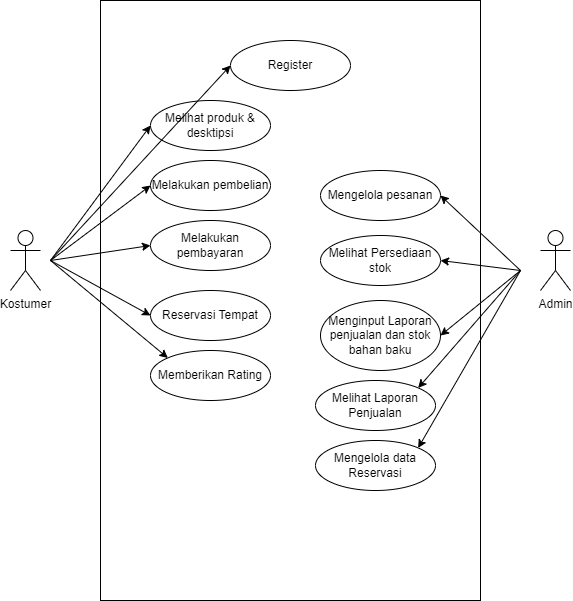

The diagram above was exported from draw.io. Its source (the exported page's mxGraphModel, read from the mxfile embedded in the PNG):
<mxGraphModel dx="915" dy="1493" grid="1" gridSize="10" guides="1" tooltips="1" connect="1" arrows="1" fold="1" page="1" pageScale="1" pageWidth="850" pageHeight="1100" math="0" shadow="0">
  <root>
    <mxCell id="0" />
    <mxCell id="1" parent="0" />
    <mxCell id="BA-g1rveYZCfefvjDj-z-1" value="Kostumer" style="shape=umlActor;verticalLabelPosition=bottom;verticalAlign=top;html=1;outlineConnect=0;" parent="1" vertex="1">
      <mxGeometry x="120" y="220" width="30" height="60" as="geometry" />
    </mxCell>
    <mxCell id="BA-g1rveYZCfefvjDj-z-5" value="" style="rounded=0;whiteSpace=wrap;html=1;" parent="1" vertex="1">
      <mxGeometry x="210" y="-10" width="380" height="600" as="geometry" />
    </mxCell>
    <mxCell id="BA-g1rveYZCfefvjDj-z-7" value="Register" style="ellipse;whiteSpace=wrap;html=1;" parent="1" vertex="1">
      <mxGeometry x="340" y="30" width="120" height="50" as="geometry" />
    </mxCell>
    <mxCell id="BA-g1rveYZCfefvjDj-z-8" value="Melihat produk &amp;amp; desktipsi" style="ellipse;whiteSpace=wrap;html=1;" parent="1" vertex="1">
      <mxGeometry x="260" y="90" width="120" height="50" as="geometry" />
    </mxCell>
    <mxCell id="BA-g1rveYZCfefvjDj-z-9" value="Melakukan pembelian" style="ellipse;whiteSpace=wrap;html=1;" parent="1" vertex="1">
      <mxGeometry x="260" y="150" width="120" height="50" as="geometry" />
    </mxCell>
    <mxCell id="BA-g1rveYZCfefvjDj-z-11" value="Melakukan pembayaran" style="ellipse;whiteSpace=wrap;html=1;" parent="1" vertex="1">
      <mxGeometry x="260" y="210" width="120" height="50" as="geometry" />
    </mxCell>
    <mxCell id="BA-g1rveYZCfefvjDj-z-13" value="Mengelola pesanan" style="ellipse;whiteSpace=wrap;html=1;" parent="1" vertex="1">
      <mxGeometry x="430" y="160" width="120" height="50" as="geometry" />
    </mxCell>
    <mxCell id="BA-g1rveYZCfefvjDj-z-14" value="Admin" style="shape=umlActor;verticalLabelPosition=bottom;verticalAlign=top;html=1;outlineConnect=0;" parent="1" vertex="1">
      <mxGeometry x="650" y="220" width="30" height="60" as="geometry" />
    </mxCell>
    <mxCell id="BA-g1rveYZCfefvjDj-z-16" value="Melihat Persediaan stok" style="ellipse;whiteSpace=wrap;html=1;" parent="1" vertex="1">
      <mxGeometry x="430" y="225" width="120" height="50" as="geometry" />
    </mxCell>
    <mxCell id="BA-g1rveYZCfefvjDj-z-20" value="" style="endArrow=classic;html=1;rounded=0;entryX=0;entryY=0.5;entryDx=0;entryDy=0;" parent="1" target="BA-g1rveYZCfefvjDj-z-8" edge="1">
      <mxGeometry width="50" height="50" relative="1" as="geometry">
        <mxPoint x="160" y="250" as="sourcePoint" />
        <mxPoint x="340" y="140" as="targetPoint" />
      </mxGeometry>
    </mxCell>
    <mxCell id="BA-g1rveYZCfefvjDj-z-22" value="" style="endArrow=classic;html=1;rounded=0;entryX=0;entryY=0.5;entryDx=0;entryDy=0;" parent="1" target="BA-g1rveYZCfefvjDj-z-9" edge="1">
      <mxGeometry width="50" height="50" relative="1" as="geometry">
        <mxPoint x="160" y="250" as="sourcePoint" />
        <mxPoint x="350" y="155.00000000000023" as="targetPoint" />
      </mxGeometry>
    </mxCell>
    <mxCell id="BA-g1rveYZCfefvjDj-z-23" value="" style="endArrow=classic;html=1;rounded=0;entryX=0;entryY=0.5;entryDx=0;entryDy=0;" parent="1" target="BA-g1rveYZCfefvjDj-z-11" edge="1">
      <mxGeometry width="50" height="50" relative="1" as="geometry">
        <mxPoint x="160" y="250" as="sourcePoint" />
        <mxPoint x="350" y="225.00000000000023" as="targetPoint" />
      </mxGeometry>
    </mxCell>
    <mxCell id="BA-g1rveYZCfefvjDj-z-28" value="" style="endArrow=classic;html=1;rounded=0;entryX=1;entryY=0.5;entryDx=0;entryDy=0;" parent="1" target="BA-g1rveYZCfefvjDj-z-13" edge="1">
      <mxGeometry width="50" height="50" relative="1" as="geometry">
        <mxPoint x="630" y="260" as="sourcePoint" />
        <mxPoint x="470" y="85.00000000000023" as="targetPoint" />
      </mxGeometry>
    </mxCell>
    <mxCell id="BA-g1rveYZCfefvjDj-z-29" value="" style="endArrow=classic;html=1;rounded=0;entryX=1;entryY=0.5;entryDx=0;entryDy=0;" parent="1" target="BA-g1rveYZCfefvjDj-z-16" edge="1">
      <mxGeometry width="50" height="50" relative="1" as="geometry">
        <mxPoint x="630" y="260" as="sourcePoint" />
        <mxPoint x="470" y="435" as="targetPoint" />
      </mxGeometry>
    </mxCell>
    <mxCell id="0d28AZb3J6Az9lajnGWe-2" value="Menginput Laporan penjualan dan stok bahan baku" style="ellipse;whiteSpace=wrap;html=1;" parent="1" vertex="1">
      <mxGeometry x="430" y="290" width="120" height="70" as="geometry" />
    </mxCell>
    <mxCell id="0d28AZb3J6Az9lajnGWe-3" value="" style="endArrow=classic;html=1;rounded=0;entryX=1;entryY=0.5;entryDx=0;entryDy=0;" parent="1" target="0d28AZb3J6Az9lajnGWe-2" edge="1">
      <mxGeometry width="50" height="50" relative="1" as="geometry">
        <mxPoint x="630" y="260" as="sourcePoint" />
        <mxPoint x="470" y="505" as="targetPoint" />
      </mxGeometry>
    </mxCell>
    <mxCell id="_UljQBXx4nzIojwk6tB9-7" value="Melihat Laporan Penjualan" style="ellipse;whiteSpace=wrap;html=1;" parent="1" vertex="1">
      <mxGeometry x="425" y="370" width="120" height="50" as="geometry" />
    </mxCell>
    <mxCell id="WdwU6Mb2G_K1MXYLz-Jc-3" value="Reservasi Tempat" style="ellipse;whiteSpace=wrap;html=1;" parent="1" vertex="1">
      <mxGeometry x="260" y="280" width="120" height="50" as="geometry" />
    </mxCell>
    <mxCell id="WdwU6Mb2G_K1MXYLz-Jc-4" value="" style="endArrow=classic;html=1;rounded=0;entryX=0;entryY=0.5;entryDx=0;entryDy=0;" parent="1" target="WdwU6Mb2G_K1MXYLz-Jc-3" edge="1">
      <mxGeometry width="50" height="50" relative="1" as="geometry">
        <mxPoint x="160" y="250" as="sourcePoint" />
        <mxPoint x="270" y="245" as="targetPoint" />
      </mxGeometry>
    </mxCell>
    <mxCell id="5_9zvXw3E2ke-aELdvBZ-1" value="" style="endArrow=classic;html=1;rounded=0;entryX=0;entryY=0.5;entryDx=0;entryDy=0;" parent="1" target="BA-g1rveYZCfefvjDj-z-7" edge="1">
      <mxGeometry width="50" height="50" relative="1" as="geometry">
        <mxPoint x="160" y="250" as="sourcePoint" />
        <mxPoint x="270" y="125" as="targetPoint" />
      </mxGeometry>
    </mxCell>
    <mxCell id="5_9zvXw3E2ke-aELdvBZ-3" value="" style="endArrow=classic;html=1;rounded=0;entryX=1;entryY=0;entryDx=0;entryDy=0;" parent="1" target="_UljQBXx4nzIojwk6tB9-7" edge="1">
      <mxGeometry width="50" height="50" relative="1" as="geometry">
        <mxPoint x="630" y="260" as="sourcePoint" />
        <mxPoint x="560" y="335" as="targetPoint" />
      </mxGeometry>
    </mxCell>
    <mxCell id="5_9zvXw3E2ke-aELdvBZ-4" value="Mengelola data Reservasi" style="ellipse;whiteSpace=wrap;html=1;" parent="1" vertex="1">
      <mxGeometry x="425" y="430" width="120" height="50" as="geometry" />
    </mxCell>
    <mxCell id="5_9zvXw3E2ke-aELdvBZ-5" value="" style="endArrow=classic;html=1;rounded=0;entryX=1;entryY=0;entryDx=0;entryDy=0;" parent="1" target="5_9zvXw3E2ke-aELdvBZ-4" edge="1">
      <mxGeometry width="50" height="50" relative="1" as="geometry">
        <mxPoint x="630" y="260" as="sourcePoint" />
        <mxPoint x="537" y="387" as="targetPoint" />
      </mxGeometry>
    </mxCell>
    <mxCell id="5_9zvXw3E2ke-aELdvBZ-6" value="Memberikan Rating" style="ellipse;whiteSpace=wrap;html=1;" parent="1" vertex="1">
      <mxGeometry x="260" y="340" width="120" height="50" as="geometry" />
    </mxCell>
    <mxCell id="5_9zvXw3E2ke-aELdvBZ-7" value="" style="endArrow=classic;html=1;rounded=0;entryX=0;entryY=0;entryDx=0;entryDy=0;" parent="1" target="5_9zvXw3E2ke-aELdvBZ-6" edge="1">
      <mxGeometry width="50" height="50" relative="1" as="geometry">
        <mxPoint x="160" y="250" as="sourcePoint" />
        <mxPoint x="270" y="315" as="targetPoint" />
      </mxGeometry>
    </mxCell>
  </root>
</mxGraphModel>